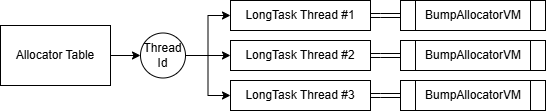

The diagram above was exported from draw.io. Its source (the exported page's mxGraphModel, read from the mxfile embedded in the PNG):
<mxGraphModel dx="1096" dy="1000" grid="1" gridSize="10" guides="1" tooltips="1" connect="1" arrows="1" fold="1" page="1" pageScale="1" pageWidth="850" pageHeight="1100" math="0" shadow="0">
  <root>
    <mxCell id="0" />
    <mxCell id="1" parent="0" />
    <mxCell id="ozkRZOpByPHizO-iroQE-7" style="edgeStyle=orthogonalEdgeStyle;rounded=0;orthogonalLoop=1;jettySize=auto;html=1;entryX=0;entryY=0.5;entryDx=0;entryDy=0;" edge="1" parent="1" source="ozkRZOpByPHizO-iroQE-1" target="ozkRZOpByPHizO-iroQE-6">
      <mxGeometry relative="1" as="geometry" />
    </mxCell>
    <mxCell id="ozkRZOpByPHizO-iroQE-1" value="Allocator Table" style="rounded=0;whiteSpace=wrap;html=1;" vertex="1" parent="1">
      <mxGeometry x="30" y="55" width="110" height="60" as="geometry" />
    </mxCell>
    <mxCell id="ozkRZOpByPHizO-iroQE-17" style="edgeStyle=orthogonalEdgeStyle;rounded=0;orthogonalLoop=1;jettySize=auto;html=1;entryX=0;entryY=0.5;entryDx=0;entryDy=0;shape=link;" edge="1" parent="1" source="ozkRZOpByPHizO-iroQE-2" target="ozkRZOpByPHizO-iroQE-14">
      <mxGeometry relative="1" as="geometry" />
    </mxCell>
    <mxCell id="ozkRZOpByPHizO-iroQE-2" value="LongTask Thread #1" style="rounded=0;whiteSpace=wrap;html=1;" vertex="1" parent="1">
      <mxGeometry x="260" y="30" width="140" height="30" as="geometry" />
    </mxCell>
    <mxCell id="ozkRZOpByPHizO-iroQE-18" style="edgeStyle=orthogonalEdgeStyle;rounded=0;orthogonalLoop=1;jettySize=auto;html=1;entryX=0;entryY=0.5;entryDx=0;entryDy=0;shape=link;" edge="1" parent="1" source="ozkRZOpByPHizO-iroQE-3" target="ozkRZOpByPHizO-iroQE-15">
      <mxGeometry relative="1" as="geometry" />
    </mxCell>
    <mxCell id="ozkRZOpByPHizO-iroQE-3" value="LongTask Thread #2" style="rounded=0;whiteSpace=wrap;html=1;" vertex="1" parent="1">
      <mxGeometry x="260" y="70" width="140" height="30" as="geometry" />
    </mxCell>
    <mxCell id="ozkRZOpByPHizO-iroQE-19" style="edgeStyle=orthogonalEdgeStyle;rounded=0;orthogonalLoop=1;jettySize=auto;html=1;entryX=0;entryY=0.5;entryDx=0;entryDy=0;shape=link;" edge="1" parent="1" source="ozkRZOpByPHizO-iroQE-4" target="ozkRZOpByPHizO-iroQE-16">
      <mxGeometry relative="1" as="geometry" />
    </mxCell>
    <mxCell id="ozkRZOpByPHizO-iroQE-4" value="LongTask Thread #3" style="rounded=0;whiteSpace=wrap;html=1;" vertex="1" parent="1">
      <mxGeometry x="260" y="110" width="140" height="30" as="geometry" />
    </mxCell>
    <mxCell id="ozkRZOpByPHizO-iroQE-8" style="edgeStyle=orthogonalEdgeStyle;rounded=0;orthogonalLoop=1;jettySize=auto;html=1;entryX=0;entryY=0.5;entryDx=0;entryDy=0;" edge="1" parent="1" source="ozkRZOpByPHizO-iroQE-6" target="ozkRZOpByPHizO-iroQE-2">
      <mxGeometry relative="1" as="geometry" />
    </mxCell>
    <mxCell id="ozkRZOpByPHizO-iroQE-9" style="edgeStyle=orthogonalEdgeStyle;rounded=0;orthogonalLoop=1;jettySize=auto;html=1;exitX=1;exitY=0.5;exitDx=0;exitDy=0;entryX=0;entryY=0.5;entryDx=0;entryDy=0;" edge="1" parent="1" source="ozkRZOpByPHizO-iroQE-6" target="ozkRZOpByPHizO-iroQE-3">
      <mxGeometry relative="1" as="geometry" />
    </mxCell>
    <mxCell id="ozkRZOpByPHizO-iroQE-10" style="edgeStyle=orthogonalEdgeStyle;rounded=0;orthogonalLoop=1;jettySize=auto;html=1;entryX=0;entryY=0.5;entryDx=0;entryDy=0;" edge="1" parent="1" source="ozkRZOpByPHizO-iroQE-6" target="ozkRZOpByPHizO-iroQE-4">
      <mxGeometry relative="1" as="geometry" />
    </mxCell>
    <mxCell id="ozkRZOpByPHizO-iroQE-6" value="Thread&lt;br&gt;Id" style="ellipse;whiteSpace=wrap;html=1;aspect=fixed;" vertex="1" parent="1">
      <mxGeometry x="170" y="62.5" width="45" height="45" as="geometry" />
    </mxCell>
    <mxCell id="ozkRZOpByPHizO-iroQE-14" value="BumpAllocatorVM" style="shape=process;whiteSpace=wrap;html=1;backgroundOutline=1;" vertex="1" parent="1">
      <mxGeometry x="430" y="30" width="145" height="30" as="geometry" />
    </mxCell>
    <mxCell id="ozkRZOpByPHizO-iroQE-15" value="BumpAllocatorVM" style="shape=process;whiteSpace=wrap;html=1;backgroundOutline=1;" vertex="1" parent="1">
      <mxGeometry x="430" y="70" width="145" height="30" as="geometry" />
    </mxCell>
    <mxCell id="ozkRZOpByPHizO-iroQE-16" value="BumpAllocatorVM" style="shape=process;whiteSpace=wrap;html=1;backgroundOutline=1;" vertex="1" parent="1">
      <mxGeometry x="430" y="110" width="145" height="30" as="geometry" />
    </mxCell>
  </root>
</mxGraphModel>